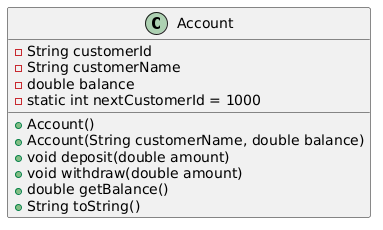

The diagram above was rendered by PlantUML. Its source (embedded in the PNG):
@startuml
class Account {
  - String customerId
  - String customerName
  - double balance        
  - static int nextCustomerId = 1000
  + Account()
  + Account(String customerName, double balance)      
  + void deposit(double amount)
  + void withdraw(double amount)
  + double getBalance()
  + String toString()
}
@enduml